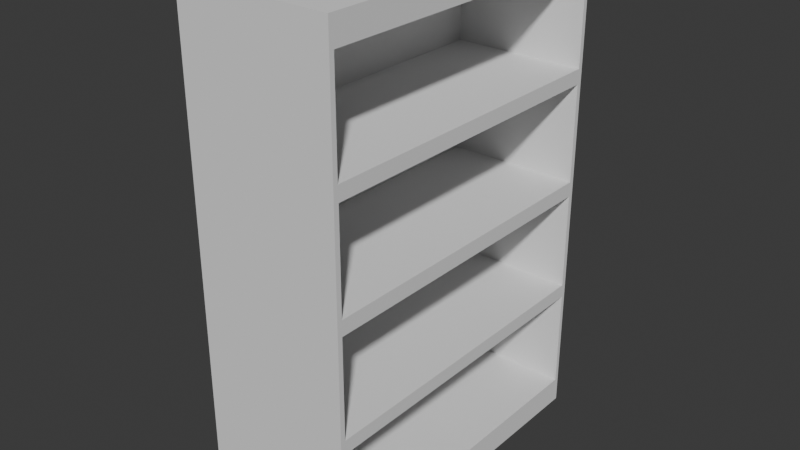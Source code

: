 # Source: reol.blend  (saved by Blender 4.1.24; exported with 4.5.12 LTS)
import bpy
from mathutils import Matrix  # noqa: F401  (used for matrix-valued properties, if any)

bpy.ops.wm.read_factory_settings(use_empty=True)
scene = bpy.context.scene
scene.name = 'Scene'

# ---- collections
col_collection = bpy.data.collections.new('Collection'); scene.collection.children.link(col_collection)

# ---- world
world_world = bpy.data.worlds.new('World'); scene.world = world_world
world_world.use_nodes = True; world_world.node_tree.nodes.clear()
_N = world_world.node_tree.nodes; _L = world_world.node_tree.links
n0 = _N.new('ShaderNodeOutputWorld'); n0.name = 'World Output'; n0.location = (300, 300)
n1 = _N.new('ShaderNodeBackground'); n1.name = 'Background'; n1.location = (10, 300)
n1.inputs[0].default_value = (0.05088, 0.05088, 0.05088, 1.0)
_L.new(n1.outputs[0], n0.inputs[0])
n0.is_active_output = True
world_world.color = (0.05088, 0.05088, 0.05088)
world_world.use_sun_shadow = False
world_world.sun_shadow_jitter_overblur = 0.0

# ---- meshes
me_cube_001 = bpy.data.meshes.new('Cube.001')
me_cube_001.from_pydata([(-1.0, -1.0, -1.0), (-1.0, -1.0, 1.0), (-1.0, 1.0, -1.0), (-1.0, 1.0, 1.0), (1.0, -1.0, -1.0), (1.0, -1.0, 1.0), (1.0, 1.0, -1.0), (1.0, 1.0, 1.0), (-1.0, -1.0, 0.0), (-1.0, 1.0, 0.0), (1.0, 0.9689, 0.03115), (1.0, -0.9689, 0.03115), (-1.0, -1.0, 0.9237), (-1.0, 1.0, 0.9237), (1.0, 0.9712, 0.8948), (1.0, -0.9712, 0.8948), (-1.0, 1.0, -0.92), (1.0, 0.9743, -0.8943), (1.0, -0.9743, -0.8943), (-1.0, -1.0, -0.92), (-1.0, -1.0, -0.46), (-1.0, 1.0, -0.46), (1.0, 0.97, -0.43), (1.0, -0.97, -0.43), (-1.0, 1.0, 0.4618), (1.0, 0.9712, 0.4907), (1.0, -0.9712, 0.4907), (-1.0, -1.0, 0.4618), (1.0, 1.0, 0.9237), (1.0, -1.0, 0.9237), (1.0, 0.9689, 0.4307), (1.0, -0.9689, 0.4307), (1.0, 1.0, 0.4618), (1.0, 0.97, -0.03001), (1.0, -1.0, 0.4618), (1.0, -0.97, -0.03001), (1.0, 1.0, 0.0), (1.0, -1.0, 0.0), (1.0, 0.9743, -0.4857), (1.0, -0.9743, -0.4857), (1.0, 1.0, -0.46), (1.0, 1.0, -0.92), (1.0, -1.0, -0.46), (1.0, -1.0, -0.92), (-0.7545, 0.9712, 0.8948), (-0.7545, -0.9712, 0.8948), (-0.7545, 0.9712, 0.4907), (-0.7545, -0.9712, 0.4907), (-0.7545, 0.9689, 0.4307), (-0.7545, 0.9689, 0.03115), (-0.7545, -0.9689, 0.4307), (-0.7545, -0.9689, 0.03115), (-0.7545, 0.97, -0.03001), (-0.7545, -0.97, -0.03001), (-0.7545, 0.97, -0.43), (-0.7545, -0.97, -0.43), (-0.7545, 0.9743, -0.4857), (-0.7545, 0.9743, -0.8943), (-0.7545, -0.9743, -0.4857), (-0.7545, -0.9743, -0.8943)], [], [(12, 1, 3, 13), (13, 3, 7, 28), (28, 7, 5, 29), (29, 5, 1, 12), (2, 6, 4, 0), (7, 3, 1, 5), (42, 37, 8, 20), (17, 38, 56, 57), (21, 9, 36, 40), (20, 8, 9, 21), (34, 29, 12, 27), (31, 11, 51, 50), (24, 13, 28, 32), (27, 12, 13, 24), (0, 19, 16, 2), (2, 16, 41, 6), (6, 41, 43, 4), (4, 43, 19, 0), (19, 20, 21, 16), (16, 21, 40, 41), (33, 35, 53, 52), (43, 42, 20, 19), (8, 27, 24, 9), (9, 24, 32, 36), (25, 14, 44, 46), (37, 34, 27, 8), (15, 14, 28, 29), (14, 25, 32, 28), (26, 15, 29, 34), (25, 26, 34, 32), (30, 10, 36, 32), (11, 31, 34, 37), (10, 11, 37, 36), (31, 30, 32, 34), (35, 33, 36, 37), (33, 22, 40, 36), (23, 35, 37, 42), (22, 23, 42, 40), (38, 17, 41, 40), (18, 39, 42, 43), (17, 18, 43, 41), (39, 38, 40, 42), (54, 52, 53, 55), (46, 44, 45, 47), (57, 56, 58, 59), (49, 48, 50, 51), (15, 26, 47, 45), (22, 33, 52, 54), (11, 10, 49, 51), (39, 18, 59, 58), (26, 25, 46, 47), (35, 23, 55, 53), (30, 31, 50, 48), (18, 17, 57, 59), (23, 22, 54, 55), (38, 39, 58, 56), (14, 15, 45, 44), (10, 30, 48, 49)])
_uv = me_cube_001.uv_layers.new(name='UVMap')
_uv.uv.foreach_set('vector', [0.6155, 0.0, 0.625, 0.0, 0.625, 0.25, 0.6155, 0.25, 0.6155, 0.25, 0.625, 0.25, 0.625, 0.5, 0.6155, 0.5, 0.6155, 0.5, 0.625, 0.5, 0.625, 0.75, 0.6155, 0.75, 0.6155, 0.75, 0.625, 0.75, 0.625, 1.0, 0.6155, 1.0, 0.125, 0.5, 0.375, 0.5, 0.375, 0.75, 0.125, 0.75, 0.625, 0.5, 0.875, 0.5, 0.875, 0.75, 0.625, 0.75, 0.4425, 0.75, 0.5, 0.75, 0.5, 1.0, 0.4425, 1.0, 0.3882, 0.5032, 0.4393, 0.5032, 0.4393, 0.5032, 0.3882, 0.5032, 0.4425, 0.25, 0.5, 0.25, 0.5, 0.5, 0.4425, 0.5, 0.4425, 0.0, 0.5, 0.0, 0.5, 0.25, 0.4425, 0.25, 0.5577, 0.75, 0.6155, 0.75, 0.6155, 1.0, 0.5577, 1.0, 0.5538, 0.7461, 0.5039, 0.7461, 0.5039, 0.7461, 0.5538, 0.7461, 0.5577, 0.25, 0.6155, 0.25, 0.6155, 0.5, 0.5577, 0.5, 0.5577, 0.0, 0.6155, 0.0, 0.6155, 0.25, 0.5577, 0.25, 0.375, 0.0, 0.385, 0.0, 0.385, 0.25, 0.375, 0.25, 0.375, 0.25, 0.385, 0.25, 0.385, 0.5, 0.375, 0.5, 0.375, 0.5, 0.385, 0.5, 0.385, 0.75, 0.375, 0.75, 0.375, 0.75, 0.385, 0.75, 0.385, 1.0, 0.375, 1.0, 0.385, 0.0, 0.4425, 0.0, 0.4425, 0.25, 0.385, 0.25, 0.385, 0.25, 0.4425, 0.25, 0.4425, 0.5, 0.385, 0.5, 0.4962, 0.5038, 0.4962, 0.7462, 0.4962, 0.7462, 0.4962, 0.5038, 0.385, 0.75, 0.4425, 0.75, 0.4425, 1.0, 0.385, 1.0, 0.5, 0.0, 0.5577, 0.0, 0.5577, 0.25, 0.5, 0.25, 0.5, 0.25, 0.5577, 0.25, 0.5577, 0.5, 0.5, 0.5, 0.5613, 0.5036, 0.6119, 0.5036, 0.6119, 0.5036, 0.5613, 0.5036, 0.5, 0.75, 0.5577, 0.75, 0.5577, 1.0, 0.5, 1.0, 0.6119, 0.7464, 0.6119, 0.5036, 0.6155, 0.5, 0.6155, 0.75, 0.6119, 0.5036, 0.5613, 0.5036, 0.5577, 0.5, 0.6155, 0.5, 0.5613, 0.7464, 0.6119, 0.7464, 0.6155, 0.75, 0.5577, 0.75, 0.5613, 0.5036, 0.5613, 0.7464, 0.5577, 0.75, 0.5577, 0.5, 0.5538, 0.5039, 0.5039, 0.5039, 0.5, 0.5, 0.5577, 0.5, 0.5039, 0.7461, 0.5538, 0.7461, 0.5577, 0.75, 0.5, 0.75, 0.5039, 0.5039, 0.5039, 0.7461, 0.5, 0.75, 0.5, 0.5, 0.5538, 0.7461, 0.5538, 0.5039, 0.5577, 0.5, 0.5577, 0.75, 0.4962, 0.7462, 0.4962, 0.5038, 0.5, 0.5, 0.5, 0.75, 0.4962, 0.5038, 0.4463, 0.5038, 0.4425, 0.5, 0.5, 0.5, 0.4463, 0.7462, 0.4962, 0.7462, 0.5, 0.75, 0.4425, 0.75, 0.4463, 0.5038, 0.4463, 0.7462, 0.4425, 0.75, 0.4425, 0.5, 0.4393, 0.5032, 0.3882, 0.5032, 0.385, 0.5, 0.4425, 0.5, 0.3882, 0.7468, 0.4393, 0.7468, 0.4425, 0.75, 0.385, 0.75, 0.3882, 0.5032, 0.3882, 0.7468, 0.385, 0.75, 0.385, 0.5, 0.4393, 0.7468, 0.4393, 0.5032, 0.4425, 0.5, 0.4425, 0.75, 0.4463, 0.5038, 0.4962, 0.5038, 0.4962, 0.7462, 0.4463, 0.7462, 0.5613, 0.5036, 0.6119, 0.5036, 0.6119, 0.7464, 0.5613, 0.7464, 0.3882, 0.5032, 0.4393, 0.5032, 0.4393, 0.7468, 0.3882, 0.7468, 0.5039, 0.5039, 0.5538, 0.5039, 0.5538, 0.7461, 0.5039, 0.7461, 0.6119, 0.7464, 0.5613, 0.7464, 0.5613, 0.7464, 0.6119, 0.7464, 0.4463, 0.5038, 0.4962, 0.5038, 0.4962, 0.5038, 0.4463, 0.5038, 0.5039, 0.7461, 0.5039, 0.5039, 0.5039, 0.5039, 0.5039, 0.7461, 0.4393, 0.7468, 0.3882, 0.7468, 0.3882, 0.7468, 0.4393, 0.7468, 0.5613, 0.7464, 0.5613, 0.5036, 0.5613, 0.5036, 0.5613, 0.7464, 0.4962, 0.7462, 0.4463, 0.7462, 0.4463, 0.7462, 0.4962, 0.7462, 0.5538, 0.5039, 0.5538, 0.7461, 0.5538, 0.7461, 0.5538, 0.5039, 0.3882, 0.7468, 0.3882, 0.5032, 0.3882, 0.5032, 0.3882, 0.7468, 0.4463, 0.7462, 0.4463, 0.5038, 0.4463, 0.5038, 0.4463, 0.7462, 0.4393, 0.5032, 0.4393, 0.7468, 0.4393, 0.7468, 0.4393, 0.5032, 0.6119, 0.5036, 0.6119, 0.7464, 0.6119, 0.7464, 0.6119, 0.5036, 0.5039, 0.5039, 0.5538, 0.5039, 0.5538, 0.5039, 0.5039, 0.5039])
me_cube_001.update()

# ---- objects
ob_cube = bpy.data.objects.new('Cube', me_cube_001)

# ---- transforms, parenting, visibility, modifiers, constraints
ob_cube.location = (0.0, 0.0, 3.249)
ob_cube.scale = (1.0, 2.156, 3.198)

# ---- collection membership
col_collection.objects.link(ob_cube)

# ---- scene / render settings (as saved in the file)
scene.frame_start = 1; scene.frame_end = 250; scene.frame_set(1)
scene.render.engine = 'BLENDER_EEVEE_NEXT'
scene.cycles.sampling_pattern = 'TABULATED_SOBOL'
scene.eevee.ray_tracing_options.trace_max_roughness = 0.0
bpy.context.view_layer.update()

# ---- added for rendering (the .blend has no active camera and no usable light): camera, sun
cam_auto = bpy.data.cameras.new('AutoCamera')
cam_auto.lens = 50.0
cam_auto.sensor_width = 36.0
cam_auto.clip_end = 1000.0
ob_auto_camera = bpy.data.objects.new('AutoCamera', cam_auto)
scene.collection.objects.link(ob_auto_camera)
ob_auto_camera.location = (7.374, -8.8488, 9.14777)
ob_auto_camera.rotation_euler = (1.09748, -7.21219e-08, 0.694738)
scene.camera = ob_auto_camera
light_auto_sun = bpy.data.lights.new('AutoSun', 'SUN')
light_auto_sun.energy = 3.0
light_auto_sun.angle = 0.0523599
ob_auto_sun = bpy.data.objects.new('AutoSun', light_auto_sun)
scene.collection.objects.link(ob_auto_sun)
ob_auto_sun.rotation_euler = (0.872665, 0.174533, 0.523599)
bpy.context.view_layer.update()
